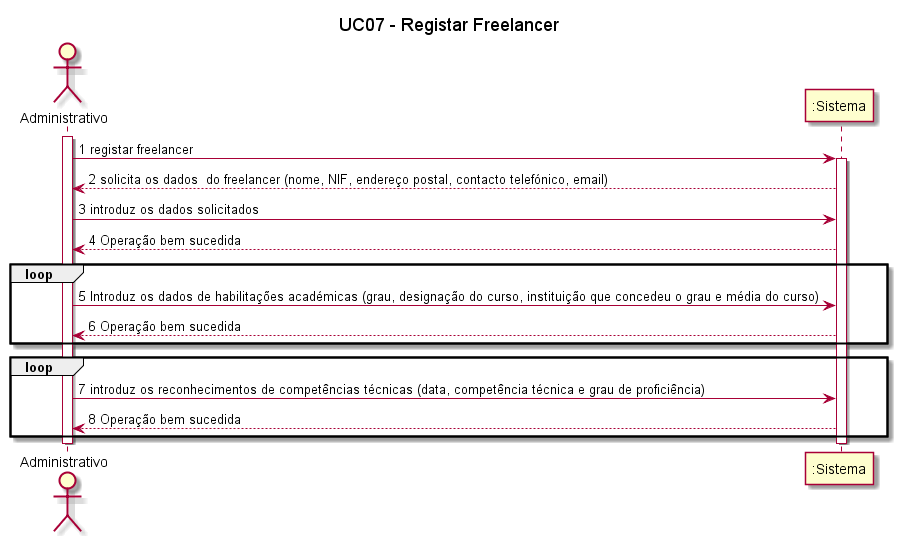

The diagram above was rendered by PlantUML. Its source (embedded in the PNG):
@startuml

title UC07 - Registar Freelancer

actor Administrativo
participant ":Sistema" as Sistema

activate Administrativo

Administrativo -> Sistema : 1 registar freelancer
activate Sistema

Sistema --> Administrativo: 2 solicita os dados  do freelancer (nome, NIF, endereço postal, contacto telefónico, email)

Administrativo -> Sistema: 3 introduz os dados solicitados
Sistema --> Administrativo: 4 Operação bem sucedida

loop
Administrativo -> Sistema : 5 Introduz os dados de habilitações académicas (grau, designação do curso, instituição que concedeu o grau e média do curso)
Sistema --> Administrativo : 6 Operação bem sucedida
end

loop
Administrativo -> Sistema: 7 introduz os reconhecimentos de competências técnicas (data, competência técnica e grau de proficiência)
Sistema --> Administrativo: 8 Operação bem sucedida
end


deactivate Administrativo
deactivate Sistema

@enduml